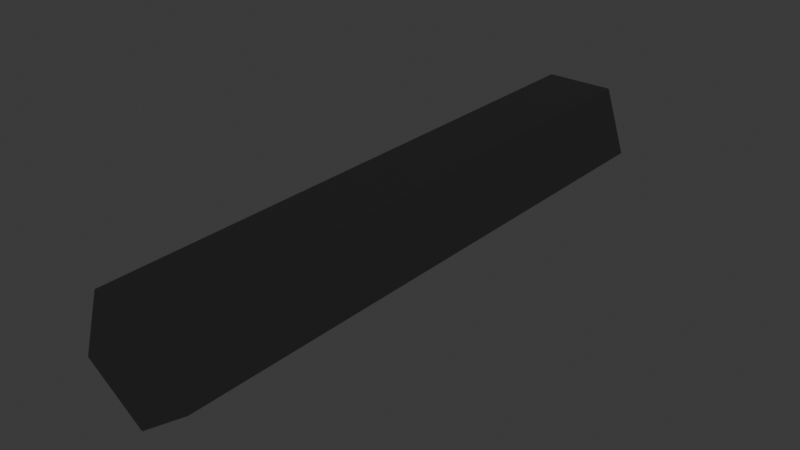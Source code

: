 # Source: RopeMesh_1_.blend  (saved by Blender 4.2.66; exported with 4.5.12 LTS)
import bpy
from mathutils import Matrix  # noqa: F401  (used for matrix-valued properties, if any)

bpy.ops.wm.read_factory_settings(use_empty=True)
scene = bpy.context.scene
scene.name = 'Scene'

# ---- collections
col_collection = bpy.data.collections.new('Collection'); scene.collection.children.link(col_collection)

# ---- materials (node trees are filled in below, after node groups)
mat_material_001 = bpy.data.materials.new('Material.001')

# ---- material node trees
mat_material_001.use_nodes = True; mat_material_001.node_tree.nodes.clear()
_N = mat_material_001.node_tree.nodes; _L = mat_material_001.node_tree.links
n0 = _N.new('ShaderNodeBsdfPrincipled'); n0.name = 'Principled BSDF'; n0.location = (10, 300)
n0.inputs[0].default_value = (0.01662, 0.01662, 0.01662, 1.0)
n1 = _N.new('ShaderNodeOutputMaterial'); n1.name = 'Material Output'; n1.location = (300, 300)
_L.new(n0.outputs[0], n1.inputs[0])
n1.is_active_output = True

# ---- world
world_world = bpy.data.worlds.new('World'); scene.world = world_world
world_world.use_nodes = True; world_world.node_tree.nodes.clear()
_N = world_world.node_tree.nodes; _L = world_world.node_tree.links
n0 = _N.new('ShaderNodeOutputWorld'); n0.name = 'World Output'; n0.location = (300, 300)
n1 = _N.new('ShaderNodeBackground'); n1.name = 'Background'; n1.location = (10, 300)
n1.inputs[0].default_value = (0.05088, 0.05088, 0.05088, 1.0)
_L.new(n1.outputs[0], n0.inputs[0])
n0.is_active_output = True
world_world.color = (0.05088, 0.05088, 0.05088)
world_world.sun_shadow_jitter_overblur = 0.0

# ---- meshes
me_cylinder = bpy.data.meshes.new('Cylinder')
me_cylinder.from_pydata([(0.0, -3.695e-06, -1.0), (0.0, 9.933, -1.0), (0.9511, -3.695e-06, -0.309), (0.9511, 9.933, -0.309), (0.5878, -3.695e-06, 0.809), (0.5878, 9.933, 0.809), (-0.5878, -3.695e-06, 0.809), (-0.5878, 9.933, 0.809), (-0.9511, -3.695e-06, -0.309), (-0.9511, 9.933, -0.309)], [], [(0, 1, 3, 2), (2, 3, 5, 4), (4, 5, 7, 6), (3, 1, 9, 7, 5), (6, 7, 9, 8), (8, 9, 1, 0), (0, 2, 4, 6, 8)])
_uv = me_cylinder.uv_layers.new(name='UVMap')
_uv.uv.foreach_set('vector', [1.0, 0.5, 1.0, 1.0, 0.8, 1.0, 0.8, 0.5, 0.8, 0.5, 0.8, 1.0, 0.6, 1.0, 0.6, 0.5, 0.6, 0.5, 0.6, 1.0, 0.4, 1.0, 0.4, 0.5, 0.4783, 0.3242, 0.25, 0.49, 0.02175, 0.3242, 0.1089, 0.05584, 0.3911, 0.05584, 0.4, 0.5, 0.4, 1.0, 0.2, 1.0, 0.2, 0.5, 0.2, 0.5, 0.2, 1.0, 2.98e-08, 1.0, 2.98e-08, 0.5, 0.75, 0.49, 0.9783, 0.3242, 0.8911, 0.05584, 0.6089, 0.05584, 0.5217, 0.3242])
me_cylinder.materials.append(mat_material_001)
me_cylinder.update()

# ---- objects
ob_cylinder = bpy.data.objects.new('Cylinder', me_cylinder)

# ---- transforms, parenting, visibility, modifiers, constraints
ob_cylinder.location = (0.0, 0.0, 0.0)

# ---- collection membership
col_collection.objects.link(ob_cylinder)

# ---- scene / render settings (as saved in the file)
scene.frame_start = 1; scene.frame_end = 250; scene.frame_set(1)
scene.render.engine = 'BLENDER_EEVEE_NEXT'
bpy.context.view_layer.update()

# ---- added for rendering (the .blend has no active camera and no usable light): camera, sun
cam_auto = bpy.data.cameras.new('AutoCamera')
cam_auto.lens = 50.0
cam_auto.sensor_width = 36.0
cam_auto.clip_end = 1000.0
ob_auto_camera = bpy.data.objects.new('AutoCamera', cam_auto)
scene.collection.objects.link(ob_auto_camera)
ob_auto_camera.location = (9.50566, -6.44035, 7.50904)
ob_auto_camera.rotation_euler = (1.09748, -7.21219e-08, 0.694738)
scene.camera = ob_auto_camera
light_auto_sun = bpy.data.lights.new('AutoSun', 'SUN')
light_auto_sun.energy = 3.0
light_auto_sun.angle = 0.0523599
ob_auto_sun = bpy.data.objects.new('AutoSun', light_auto_sun)
scene.collection.objects.link(ob_auto_sun)
ob_auto_sun.rotation_euler = (0.872665, 0.174533, 0.523599)
bpy.context.view_layer.update()
